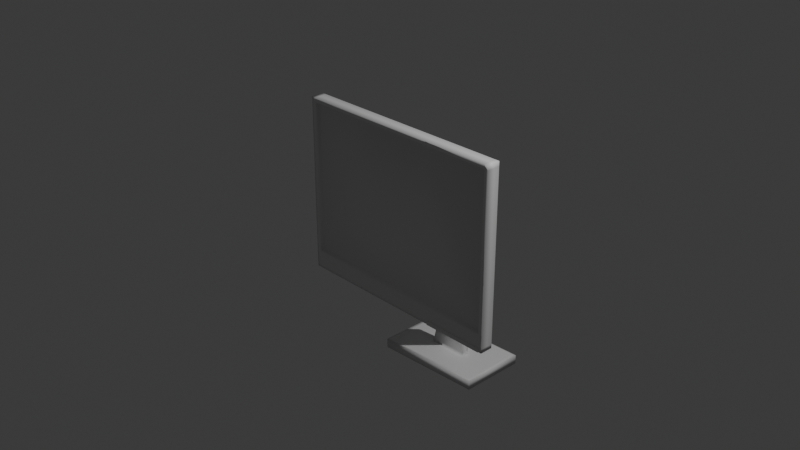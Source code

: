 # Source: RandomObjects.blend  (saved by Blender 4.2.66; exported with 4.5.12 LTS)
import bpy
from mathutils import Matrix  # noqa: F401  (used for matrix-valued properties, if any)

bpy.ops.wm.read_factory_settings(use_empty=True)
scene = bpy.context.scene
scene.name = 'Scene'

# ---- collections
col_collection = bpy.data.collections.new('Collection'); scene.collection.children.link(col_collection)

# ---- materials (node trees are filled in below, after node groups)
mat_material = bpy.data.materials.new('Material')
mat_material.alpha_threshold = 0.0
mat_material.roughness = 0.5
mat_material.line_color = (0.0, 0.0, 0.0, 1.0)

# ---- material node trees
mat_material.use_nodes = True; mat_material.node_tree.nodes.clear()
_N = mat_material.node_tree.nodes; _L = mat_material.node_tree.links
n0 = _N.new('ShaderNodeOutputMaterial'); n0.name = 'Material Output'; n0.location = (300, 300)
n1 = _N.new('ShaderNodeBsdfPrincipled'); n1.name = 'Principled BSDF'; n1.location = (10, 300)
n1.inputs[3].default_value = 1.45
_L.new(n1.outputs[0], n0.inputs[0])
n0.is_active_output = True

# ---- world
world_world = bpy.data.worlds.new('World'); scene.world = world_world
world_world.use_nodes = True; world_world.node_tree.nodes.clear()
_N = world_world.node_tree.nodes; _L = world_world.node_tree.links
n0 = _N.new('ShaderNodeOutputWorld'); n0.name = 'World Output'; n0.location = (300, 300)
n1 = _N.new('ShaderNodeBackground'); n1.name = 'Background'; n1.location = (10, 300)
n1.inputs[0].default_value = (0.05088, 0.05088, 0.05088, 1.0)
_L.new(n1.outputs[0], n0.inputs[0])
n0.is_active_output = True
world_world.color = (0.05088, 0.05088, 0.05088)
world_world.sun_shadow_jitter_overblur = 0.0

# ---- cameras
cam_camera = bpy.data.cameras.new('Camera')
cam_camera.clip_end = 100.0
cam_camera.ortho_scale = 7.314

# ---- lights
light_light = bpy.data.lights.new('Light', 'POINT')
light_light.energy = 1000.0
light_light.shadow_soft_size = 0.1

# ---- meshes
me_cube = bpy.data.meshes.new('Cube')
me_cube.from_pydata([(1.243, 0.07461, 1.0), (1.243, 0.07461, -1.0), (1.243, -0.07461, 1.0), (1.243, -0.07461, -1.0), (-1.243, 0.07461, 1.0), (-1.243, 0.07461, -1.0), (-1.243, -0.07461, 1.0), (-1.243, -0.07461, -1.0), (1.243, 0.07461, 0.9471), (-1.243, -0.07461, 0.9471), (1.243, -0.07461, 0.9471), (-1.243, 0.07461, 0.9471), (1.194, 0.07461, -1.0), (-1.194, 0.07461, -1.0), (1.194, -0.07461, 1.0), (-1.194, -0.07461, 1.0), (-1.194, -0.07461, -1.0), (1.194, -0.07461, -1.0), (-1.194, 0.07461, 1.0), (1.194, 0.07461, 1.0), (-1.194, 0.07461, 0.9471), (1.194, 0.07461, 0.9471), (1.174, -0.03355, 0.9274), (-1.174, -0.03355, 0.9274), (1.243, 0.07461, -0.7976), (1.243, -0.07461, -0.7976), (-1.243, 0.07461, -0.7976), (-1.243, -0.07461, -0.7976), (1.174, -0.03355, -0.7779), (-1.174, -0.03355, -0.7779), (-1.194, 0.07461, -0.7976), (1.194, 0.07461, -0.7976), (1.243, 0.07461, -0.953), (1.243, -0.07461, -0.953), (-1.243, 0.07461, -0.953), (1.194, -0.07461, -0.953), (-1.194, -0.07461, -0.953), (-1.194, 0.07461, -0.953), (1.194, 0.07461, -0.953), (-1.243, -0.07461, -0.953), (-1.243, -0.07461, -0.2413), (1.243, 0.07461, -0.2413), (1.243, -0.07461, -0.2413), (-1.243, 0.07461, -0.2413), (-1.194, 0.07461, -0.2413), (1.194, 0.07461, -0.2413), (1.174, -0.03355, -0.2342), (-1.174, -0.03355, -0.2342), (0.3979, 0.07461, -1.0), (-0.3979, 0.07461, -1.0), (0.3979, -0.07461, 1.0), (-0.3979, -0.07461, 1.0), (-0.3979, -0.07461, -1.0), (0.3979, -0.07461, -1.0), (-0.3979, 0.07461, 1.0), (0.3979, 0.07461, 1.0), (-0.3979, 0.07461, 0.9471), (0.3979, 0.07461, 0.9471), (-0.3979, 0.1308, -0.7976), (0.3979, 0.1308, -0.7976), (0.3913, -0.03355, 0.9274), (-0.3913, -0.03355, 0.9274), (0.3913, -0.03355, -0.7779), (-0.3913, -0.03355, -0.7779), (0.3979, -0.07461, -0.953), (-0.3979, -0.07461, -0.953), (-0.3979, 0.07461, -0.953), (0.3979, 0.07461, -0.953), (-0.3979, 0.1308, -0.2413), (0.3979, 0.1308, -0.2413), (0.3913, -0.03355, -0.2342), (-0.3913, -0.03355, -0.2342), (-0.2429, 0.222, -0.6893), (0.2429, 0.222, -0.6893), (-0.2429, 0.222, -0.3497), (0.2429, 0.222, -0.3497), (-0.2297, 0.3826, -0.6945), (0.2281, 0.3899, -0.696), (-0.2281, 0.4683, -0.5909), (0.2297, 0.4755, -0.5924), (-0.1513, 0.7793, -1.455), (0.1362, 0.7838, -1.458), (-0.1502, 0.8331, -1.262), (0.1372, 0.8376, -1.264), (-0.2368, 0.762, -1.895), (0.221, 0.7692, -1.895), (-0.2351, 0.8477, -1.895), (0.2227, 0.8549, -1.895), (-0.6259, 0.4014, -1.895), (0.6074, 0.4648, -1.895), (-0.6215, 1.152, -1.895), (0.6119, 1.216, -1.895), (-0.4174, 0.6196, -1.912), (0.4013, 0.6618, -1.912), (-0.4154, 0.9551, -1.912), (0.4033, 0.9973, -1.912), (0.1595, 0.4569, -0.816), (0.1607, 0.5172, -0.6822), (-0.1616, 0.5121, -0.6803), (-0.1627, 0.4518, -0.814), (1.209, -0.07461, 0.9624), (1.187, -0.06078, 0.9405), (1.203, -0.07356, 0.9561), (1.196, -0.07056, 0.9497), (1.191, -0.06608, 0.9442), (-1.209, -0.07461, 0.9624), (-1.187, -0.06078, 0.9405), (-1.203, -0.07356, 0.9561), (-1.196, -0.07056, 0.9497), (-1.191, -0.06608, 0.9442), (1.187, -0.06078, -0.791), (1.209, -0.07461, -0.813), (1.191, -0.06608, -0.7947), (1.196, -0.07056, -0.8002), (1.203, -0.07356, -0.8066), (-1.209, -0.07461, -0.813), (-1.187, -0.06078, -0.791), (-1.203, -0.07356, -0.8066), (-1.196, -0.07056, -0.8002), (-1.191, -0.06608, -0.7947), (1.209, -0.07461, -0.2413), (1.187, -0.06078, -0.2389), (1.203, -0.07356, -0.2411), (1.196, -0.07056, -0.2406), (1.191, -0.06608, -0.2398), (-1.187, -0.06078, -0.2389), (-1.209, -0.07461, -0.2413), (-1.191, -0.06608, -0.2398), (-1.196, -0.07056, -0.2406), (-1.203, -0.07356, -0.2411), (0.3979, -0.07461, 0.9624), (0.3957, -0.06078, 0.9405), (0.3977, -0.07356, 0.9561), (0.3973, -0.07056, 0.9497), (0.3965, -0.06608, 0.9442), (-0.3957, -0.06078, 0.9405), (-0.3979, -0.07461, 0.9624), (-0.3965, -0.06608, 0.9442), (-0.3973, -0.07056, 0.9497), (-0.3977, -0.07356, 0.9561), (0.3957, -0.06078, -0.791), (0.3979, -0.07461, -0.813), (0.3965, -0.06608, -0.7947), (0.3973, -0.07056, -0.8002), (0.3977, -0.07356, -0.8066), (-0.3979, -0.07461, -0.813), (-0.3957, -0.06078, -0.791), (-0.3977, -0.07356, -0.8066), (-0.3973, -0.07056, -0.8002), (-0.3965, -0.06608, -0.7947), (0.2161, 0.8536, -1.846), (-0.2285, 0.8465, -1.846), (-0.2301, 0.7633, -1.861), (0.2145, 0.7704, -1.861), (-0.1552, 0.8339, -1.298), (-0.1562, 0.7783, -1.481), (0.1411, 0.783, -1.483), (0.1422, 0.8386, -1.301), (0.1586, 0.4702, -0.8422), (0.1597, 0.5303, -0.706), (-0.1611, 0.5252, -0.704), (-0.1623, 0.4652, -0.8402), (-0.2292, 0.4496, -0.5726), (-0.2307, 0.3704, -0.6941), (0.2292, 0.3771, -0.6955), (0.2307, 0.4563, -0.574), (0.2624, 0.2105, -0.336), (-0.2624, 0.2105, -0.336), (-0.2624, 0.2105, -0.7029), (0.2624, 0.2105, -0.7029), (-0.3704, 0.147, -0.2606), (-0.3704, 0.147, -0.7784), (0.3704, 0.147, -0.7784), (0.3704, 0.147, -0.2606), (-0.5838, 1.122, -1.895), (-0.588, 0.4365, -1.895), (0.5697, 0.4945, -1.895), (0.5739, 1.18, -1.895), (-0.2649, 0.7359, -1.895), (0.249, 0.7472, -1.895), (0.2509, 0.881, -1.895), (-0.2631, 0.8697, -1.895), (-0.6259, 0.4014, -2.004), (0.6074, 0.4648, -2.004), (-0.6215, 1.152, -2.004), (0.6119, 1.216, -2.004), (-0.4312, 0.6052, -1.918), (0.4149, 0.6487, -1.918), (0.4171, 1.012, -1.918), (-0.429, 0.9681, -1.918), (0.5826, 0.4886, -1.993), (-0.5966, 1.128, -1.993), (-0.6008, 0.4276, -1.993), (0.5867, 1.189, -1.993)], [], [(18, 4, 6, 15), (23, 61, 135, 106), (9, 6, 4, 11), (12, 1, 3, 17), (8, 0, 2, 10), (21, 19, 0, 8), (45, 21, 8, 41), (41, 8, 10, 42), (40, 9, 11, 43), (136, 51, 15, 105), (60, 22, 101, 131), (71, 61, 23, 47), (43, 11, 20, 44), (69, 57, 21, 45), (11, 4, 18, 20), (57, 55, 19, 21), (5, 13, 16, 7), (48, 12, 17, 53), (100, 14, 50, 130), (105, 15, 6, 9), (0, 19, 14, 2), (54, 18, 15, 51), (67, 59, 31, 38), (34, 26, 30, 37), (130, 50, 51, 136), (35, 111, 141, 64), (29, 47, 125, 116), (39, 27, 26, 34), (32, 24, 25, 33), (38, 31, 24, 32), (126, 105, 9, 40), (115, 126, 40, 27), (25, 42, 120, 111), (36, 115, 27, 39), (12, 38, 32, 1), (1, 32, 33, 3), (7, 39, 34, 5), (16, 36, 39, 7), (3, 33, 35, 17), (52, 65, 36, 16), (5, 34, 37, 13), (48, 67, 38, 12), (65, 145, 115, 36), (42, 10, 100, 120), (59, 69, 45, 31), (26, 43, 44, 30), (63, 71, 47, 29), (28, 62, 140, 110), (63, 29, 116, 146), (27, 40, 43, 26), (24, 41, 42, 25), (31, 45, 41, 24), (28, 46, 70, 62), (62, 70, 71, 63), (30, 44, 68, 58), (167, 166, 75, 74), (13, 37, 66, 49), (49, 66, 67, 48), (17, 35, 64, 53), (53, 64, 65, 52), (33, 25, 111, 35), (47, 23, 106, 125), (64, 141, 145, 65), (46, 28, 110, 121), (62, 63, 146, 140), (37, 30, 58, 66), (66, 58, 59, 67), (19, 55, 50, 14), (55, 54, 51, 50), (22, 46, 121, 101), (61, 60, 131, 135), (13, 49, 52, 16), (49, 48, 53, 52), (20, 18, 54, 56), (56, 54, 55, 57), (44, 20, 56, 68), (68, 56, 57, 69), (46, 22, 60, 70), (70, 60, 61, 71), (163, 162, 78, 76), (168, 167, 74, 72), (169, 168, 72, 73), (166, 169, 73, 75), (159, 158, 81, 83), (164, 163, 76, 77), (165, 164, 77, 79), (162, 165, 79, 78), (151, 150, 87, 86), (160, 159, 83, 82), (161, 160, 82, 80), (158, 161, 80, 81), (175, 174, 90, 88), (152, 151, 86, 84), (153, 152, 84, 85), (150, 153, 85, 87), (91, 89, 183, 185), (176, 175, 88, 89), (177, 176, 89, 91), (174, 177, 91, 90), (92, 94, 95, 93), (90, 91, 185, 184), (88, 90, 184, 182), (89, 88, 182, 183), (77, 76, 99, 96), (76, 78, 98, 99), (78, 79, 97, 98), (79, 77, 96, 97), (136, 105, 107, 139), (139, 107, 108, 138), (138, 108, 109, 137), (137, 109, 106, 135), (121, 110, 112, 124), (124, 112, 113, 123), (123, 113, 114, 122), (122, 114, 111, 120), (126, 115, 117, 129), (129, 117, 118, 128), (128, 118, 119, 127), (127, 119, 116, 125), (146, 116, 119, 149), (149, 119, 118, 148), (148, 118, 117, 147), (147, 117, 115, 145), (101, 121, 124, 104), (104, 124, 123, 103), (103, 123, 122, 102), (102, 122, 120, 100), (105, 126, 129, 107), (107, 129, 128, 108), (108, 128, 127, 109), (109, 127, 125, 106), (100, 130, 132, 102), (102, 132, 133, 103), (103, 133, 134, 104), (104, 134, 131, 101), (130, 136, 139, 132), (132, 139, 138, 133), (133, 138, 137, 134), (134, 137, 135, 131), (110, 140, 142, 112), (112, 142, 143, 113), (113, 143, 144, 114), (114, 144, 141, 111), (140, 146, 149, 142), (142, 149, 148, 143), (143, 148, 147, 144), (144, 147, 145, 141), (10, 2, 14, 100), (157, 156, 153, 150), (156, 155, 152, 153), (155, 154, 151, 152), (154, 157, 150, 151), (82, 83, 157, 154), (80, 82, 154, 155), (81, 80, 155, 156), (83, 81, 156, 157), (96, 99, 161, 158), (99, 98, 160, 161), (98, 97, 159, 160), (97, 96, 158, 159), (74, 75, 165, 162), (75, 73, 164, 165), (73, 72, 163, 164), (72, 74, 162, 163), (173, 172, 169, 166), (172, 171, 168, 169), (171, 170, 167, 168), (170, 173, 166, 167), (68, 69, 173, 170), (58, 68, 170, 171), (59, 58, 171, 172), (69, 59, 172, 173), (181, 180, 177, 174), (180, 179, 176, 177), (179, 178, 175, 176), (178, 181, 174, 175), (84, 86, 181, 178), (85, 84, 178, 179), (87, 85, 179, 180), (86, 87, 180, 181), (192, 190, 183, 182), (193, 191, 184, 185), (191, 192, 182, 184), (190, 193, 185, 183), (93, 95, 188, 187), (94, 92, 186, 189), (95, 94, 189, 188), (92, 93, 187, 186), (187, 188, 193, 190), (189, 186, 192, 191), (188, 189, 191, 193), (186, 187, 190, 192)])
me_cube.polygons.foreach_set('use_smooth', [True] * 192)
_uv = me_cube.uv_layers.new(name='UVMap')
_uv.uv.foreach_set('vector', [0.8701, 0.5, 0.875, 0.5, 0.875, 0.75, 0.8701, 0.75, 0.6159, 0.9931, 0.6159, 0.9144, 0.6176, 0.9148, 0.6176, 0.9944, 0.6184, 0.0, 0.625, 0.0, 0.625, 0.25, 0.6184, 0.25, 0.3701, 0.5, 0.375, 0.5, 0.375, 0.75, 0.3701, 0.75, 0.6184, 0.5, 0.625, 0.5, 0.625, 0.75, 0.6184, 0.75, 0.6184, 0.4951, 0.625, 0.4951, 0.625, 0.5, 0.6184, 0.5, 0.4698, 0.4951, 0.6184, 0.4951, 0.6184, 0.5, 0.4698, 0.5, 0.4698, 0.5, 0.6184, 0.5, 0.6184, 0.75, 0.4698, 0.75, 0.4698, 0.0, 0.6184, 0.0, 0.6184, 0.25, 0.4698, 0.25, 0.6203, 0.915, 0.625, 0.915, 0.625, 0.9951, 0.6203, 0.9966, 0.6159, 0.8356, 0.6159, 0.7569, 0.6176, 0.7556, 0.6176, 0.8352, 0.4707, 0.9144, 0.6159, 0.9144, 0.6159, 0.9931, 0.4707, 0.9931, 0.4698, 0.25, 0.6184, 0.25, 0.6184, 0.2549, 0.4698, 0.2549, 0.4698, 0.415, 0.6184, 0.415, 0.6184, 0.4951, 0.4698, 0.4951, 0.6184, 0.25, 0.625, 0.25, 0.625, 0.2549, 0.6184, 0.2549, 0.6184, 0.415, 0.625, 0.415, 0.625, 0.4951, 0.6184, 0.4951, 0.125, 0.5, 0.1299, 0.5, 0.1299, 0.75, 0.125, 0.75, 0.29, 0.5, 0.3701, 0.5, 0.3701, 0.75, 0.29, 0.75, 0.6203, 0.7534, 0.625, 0.7549, 0.625, 0.835, 0.6203, 0.835, 0.6203, 0.9966, 0.625, 0.9951, 0.625, 1.0, 0.6184, 1.0, 0.625, 0.5, 0.6299, 0.5, 0.6299, 0.75, 0.625, 0.75, 0.79, 0.5, 0.8701, 0.5, 0.8701, 0.75, 0.79, 0.75, 0.3809, 0.415, 0.4003, 0.415, 0.4003, 0.4951, 0.3809, 0.4951, 0.3809, 0.25, 0.4003, 0.25, 0.4003, 0.2549, 0.3809, 0.2549, 0.6203, 0.835, 0.625, 0.835, 0.625, 0.915, 0.6203, 0.915, 0.3809, 0.7549, 0.3984, 0.7534, 0.3984, 0.835, 0.3809, 0.835, 0.4028, 0.9931, 0.4707, 0.9931, 0.4701, 0.9944, 0.4011, 0.9944, 0.3809, 0.0, 0.4003, 0.0, 0.4003, 0.25, 0.3809, 0.25, 0.3809, 0.5, 0.4003, 0.5, 0.4003, 0.75, 0.3809, 0.75, 0.3809, 0.4951, 0.4003, 0.4951, 0.4003, 0.5, 0.3809, 0.5, 0.4698, 0.9966, 0.6203, 0.9966, 0.6184, 1.0, 0.4698, 1.0, 0.3984, 0.9966, 0.4698, 0.9966, 0.4698, 1.0, 0.4003, 1.0, 0.4003, 0.75, 0.4698, 0.75, 0.4698, 0.7534, 0.3984, 0.7534, 0.3809, 0.9951, 0.3984, 0.9966, 0.4003, 1.0, 0.3809, 1.0, 0.375, 0.4951, 0.3809, 0.4951, 0.3809, 0.5, 0.375, 0.5, 0.375, 0.5, 0.3809, 0.5, 0.3809, 0.75, 0.375, 0.75, 0.375, 0.0, 0.3809, 0.0, 0.3809, 0.25, 0.375, 0.25, 0.375, 0.9951, 0.3809, 0.9951, 0.3809, 1.0, 0.375, 1.0, 0.375, 0.75, 0.3809, 0.75, 0.3809, 0.7549, 0.375, 0.7549, 0.375, 0.915, 0.3809, 0.915, 0.3809, 0.9951, 0.375, 0.9951, 0.375, 0.25, 0.3809, 0.25, 0.3809, 0.2549, 0.375, 0.2549, 0.375, 0.415, 0.3809, 0.415, 0.3809, 0.4951, 0.375, 0.4951, 0.3809, 0.915, 0.3984, 0.915, 0.3984, 0.9966, 0.3809, 0.9951, 0.4698, 0.75, 0.6184, 0.75, 0.6203, 0.7534, 0.4698, 0.7534, 0.4003, 0.415, 0.4698, 0.415, 0.4698, 0.4951, 0.4003, 0.4951, 0.4003, 0.25, 0.4698, 0.25, 0.4698, 0.2549, 0.4003, 0.2549, 0.4028, 0.9144, 0.4707, 0.9144, 0.4707, 0.9931, 0.4028, 0.9931, 0.4028, 0.7569, 0.4028, 0.8356, 0.4011, 0.8352, 0.4011, 0.7556, 0.4028, 0.9144, 0.4028, 0.9931, 0.4011, 0.9944, 0.4011, 0.9148, 0.4003, 0.0, 0.4698, 0.0, 0.4698, 0.25, 0.4003, 0.25, 0.4003, 0.5, 0.4698, 0.5, 0.4698, 0.75, 0.4003, 0.75, 0.4003, 0.4951, 0.4698, 0.4951, 0.4698, 0.5, 0.4003, 0.5, 0.4028, 0.7569, 0.4707, 0.7569, 0.4707, 0.8356, 0.4028, 0.8356, 0.4028, 0.8356, 0.4707, 0.8356, 0.4707, 0.9144, 0.4028, 0.9144, 0.4003, 0.2549, 0.4698, 0.2549, 0.4698, 0.335, 0.4003, 0.335, 0.4698, 0.335, 0.4698, 0.415, 0.4698, 0.415, 0.4698, 0.335, 0.375, 0.2549, 0.3809, 0.2549, 0.3809, 0.335, 0.375, 0.335, 0.375, 0.335, 0.3809, 0.335, 0.3809, 0.415, 0.375, 0.415, 0.375, 0.7549, 0.3809, 0.7549, 0.3809, 0.835, 0.375, 0.835, 0.375, 0.835, 0.3809, 0.835, 0.3809, 0.915, 0.375, 0.915, 0.3809, 0.75, 0.4003, 0.75, 0.3984, 0.7534, 0.3809, 0.7549, 0.4707, 0.9931, 0.6159, 0.9931, 0.6176, 0.9944, 0.4701, 0.9944, 0.3809, 0.835, 0.3984, 0.835, 0.3984, 0.915, 0.3809, 0.915, 0.4707, 0.7569, 0.4028, 0.7569, 0.4011, 0.7556, 0.4701, 0.7556, 0.4028, 0.8356, 0.4028, 0.9144, 0.4011, 0.9148, 0.4011, 0.8352, 0.3809, 0.2549, 0.4003, 0.2549, 0.4003, 0.335, 0.3809, 0.335, 0.3809, 0.335, 0.4003, 0.335, 0.4003, 0.415, 0.3809, 0.415, 0.6299, 0.5, 0.71, 0.5, 0.71, 0.75, 0.6299, 0.75, 0.71, 0.5, 0.79, 0.5, 0.79, 0.75, 0.71, 0.75, 0.6159, 0.7569, 0.4707, 0.7569, 0.4701, 0.7556, 0.6176, 0.7556, 0.6159, 0.9144, 0.6159, 0.8356, 0.6176, 0.8352, 0.6176, 0.9148, 0.1299, 0.5, 0.21, 0.5, 0.21, 0.75, 0.1299, 0.75, 0.21, 0.5, 0.29, 0.5, 0.29, 0.75, 0.21, 0.75, 0.6184, 0.2549, 0.625, 0.2549, 0.625, 0.335, 0.6184, 0.335, 0.6184, 0.335, 0.625, 0.335, 0.625, 0.415, 0.6184, 0.415, 0.4698, 0.2549, 0.6184, 0.2549, 0.6184, 0.335, 0.4698, 0.335, 0.4698, 0.335, 0.6184, 0.335, 0.6184, 0.415, 0.4698, 0.415, 0.4707, 0.7569, 0.6159, 0.7569, 0.6159, 0.8356, 0.4707, 0.8356, 0.4707, 0.8356, 0.6159, 0.8356, 0.6159, 0.9144, 0.4707, 0.9144, 0.4003, 0.335, 0.4698, 0.335, 0.4698, 0.335, 0.4003, 0.335, 0.4003, 0.335, 0.4698, 0.335, 0.4698, 0.335, 0.4003, 0.335, 0.4003, 0.415, 0.4003, 0.335, 0.4003, 0.335, 0.4003, 0.415, 0.4698, 0.415, 0.4003, 0.415, 0.4003, 0.415, 0.4698, 0.415, 0.4698, 0.415, 0.4003, 0.415, 0.4003, 0.415, 0.4698, 0.415, 0.4003, 0.415, 0.4003, 0.335, 0.4003, 0.335, 0.4003, 0.415, 0.4698, 0.415, 0.4003, 0.415, 0.4003, 0.415, 0.4698, 0.415, 0.4698, 0.335, 0.4698, 0.415, 0.4698, 0.415, 0.4698, 0.335, 0.4698, 0.335, 0.4698, 0.415, 0.4698, 0.415, 0.4698, 0.335, 0.4698, 0.335, 0.4698, 0.415, 0.4698, 0.415, 0.4698, 0.335, 0.4003, 0.335, 0.4698, 0.335, 0.4698, 0.335, 0.4003, 0.335, 0.4003, 0.415, 0.4003, 0.335, 0.4003, 0.335, 0.4003, 0.415, 0.4003, 0.335, 0.4698, 0.335, 0.4698, 0.335, 0.4003, 0.335, 0.4003, 0.335, 0.4698, 0.335, 0.4698, 0.335, 0.4003, 0.335, 0.4003, 0.415, 0.4003, 0.335, 0.4003, 0.335, 0.4003, 0.415, 0.4698, 0.415, 0.4003, 0.415, 0.4003, 0.415, 0.4698, 0.415, 0.4698, 0.415, 0.4003, 0.415, 0.4003, 0.415, 0.4698, 0.415, 0.4003, 0.415, 0.4003, 0.335, 0.4003, 0.335, 0.4003, 0.415, 0.4698, 0.415, 0.4003, 0.415, 0.4003, 0.415, 0.4698, 0.415, 0.4698, 0.335, 0.4698, 0.415, 0.4698, 0.415, 0.4698, 0.335, 0.4195, 0.3484, 0.4506, 0.3484, 0.4506, 0.4016, 0.4195, 0.4016, 0.4698, 0.335, 0.4698, 0.415, 0.4698, 0.415, 0.4698, 0.335, 0.4003, 0.335, 0.4698, 0.335, 0.4698, 0.335, 0.4003, 0.335, 0.4003, 0.415, 0.4003, 0.335, 0.4003, 0.335, 0.4003, 0.415, 0.4003, 0.415, 0.4003, 0.335, 0.4003, 0.335, 0.4003, 0.415, 0.4003, 0.335, 0.4698, 0.335, 0.4698, 0.335, 0.4003, 0.335, 0.4698, 0.335, 0.4698, 0.415, 0.4698, 0.415, 0.4698, 0.335, 0.4698, 0.415, 0.4003, 0.415, 0.4003, 0.415, 0.4698, 0.415, 0.6203, 0.915, 0.6203, 0.9966, 0.6195, 0.996, 0.6195, 0.915, 0.6195, 0.915, 0.6195, 0.996, 0.6184, 0.9951, 0.6184, 0.915, 0.6184, 0.915, 0.6184, 0.9951, 0.618, 0.9948, 0.6179, 0.9149, 0.6179, 0.9149, 0.618, 0.9948, 0.6176, 0.9944, 0.6176, 0.9148, 0.4701, 0.7556, 0.4011, 0.7556, 0.4007, 0.7552, 0.47, 0.7553, 0.47, 0.7553, 0.4007, 0.7552, 0.4003, 0.7549, 0.4699, 0.7549, 0.4699, 0.7549, 0.4003, 0.7549, 0.3992, 0.754, 0.4699, 0.754, 0.4699, 0.754, 0.3992, 0.754, 0.3984, 0.7534, 0.4698, 0.7534, 0.4698, 0.9966, 0.3984, 0.9966, 0.3992, 0.996, 0.4699, 0.996, 0.4699, 0.996, 0.3992, 0.996, 0.4003, 0.9951, 0.4699, 0.9951, 0.4699, 0.9951, 0.4003, 0.9951, 0.4007, 0.9948, 0.47, 0.9947, 0.47, 0.9947, 0.4007, 0.9948, 0.4011, 0.9944, 0.4701, 0.9944, 0.4011, 0.9148, 0.4011, 0.9944, 0.4007, 0.9948, 0.4008, 0.9149, 0.4008, 0.9149, 0.4007, 0.9948, 0.4003, 0.9951, 0.4003, 0.915, 0.4003, 0.915, 0.4003, 0.9951, 0.3992, 0.996, 0.3992, 0.915, 0.3992, 0.915, 0.3992, 0.996, 0.3984, 0.9966, 0.3984, 0.915, 0.6176, 0.7556, 0.4701, 0.7556, 0.47, 0.7553, 0.618, 0.7552, 0.618, 0.7552, 0.47, 0.7553, 0.4699, 0.7549, 0.6184, 0.7549, 0.6184, 0.7549, 0.4699, 0.7549, 0.4699, 0.754, 0.6195, 0.754, 0.6195, 0.754, 0.4699, 0.754, 0.4698, 0.7534, 0.6203, 0.7534, 0.6203, 0.9966, 0.4698, 0.9966, 0.4699, 0.996, 0.6195, 0.996, 0.6195, 0.996, 0.4699, 0.996, 0.4699, 0.9951, 0.6184, 0.9951, 0.6184, 0.9951, 0.4699, 0.9951, 0.47, 0.9947, 0.618, 0.9948, 0.618, 0.9948, 0.47, 0.9947, 0.4701, 0.9944, 0.6176, 0.9944, 0.6203, 0.7534, 0.6203, 0.835, 0.6195, 0.835, 0.6195, 0.754, 0.6195, 0.754, 0.6195, 0.835, 0.6184, 0.835, 0.6184, 0.7549, 0.6184, 0.7549, 0.6184, 0.835, 0.6179, 0.8351, 0.618, 0.7552, 0.618, 0.7552, 0.6179, 0.8351, 0.6176, 0.8352, 0.6176, 0.7556, 0.6203, 0.835, 0.6203, 0.915, 0.6195, 0.915, 0.6195, 0.835, 0.6195, 0.835, 0.6195, 0.915, 0.6184, 0.915, 0.6184, 0.835, 0.6184, 0.835, 0.6184, 0.915, 0.6179, 0.9149, 0.6179, 0.8351, 0.6179, 0.8351, 0.6179, 0.9149, 0.6176, 0.9148, 0.6176, 0.8352, 0.4011, 0.7556, 0.4011, 0.8352, 0.4008, 0.8351, 0.4007, 0.7552, 0.4007, 0.7552, 0.4008, 0.8351, 0.4003, 0.835, 0.4003, 0.7549, 0.4003, 0.7549, 0.4003, 0.835, 0.3992, 0.835, 0.3992, 0.754, 0.3992, 0.754, 0.3992, 0.835, 0.3984, 0.835, 0.3984, 0.7534, 0.4011, 0.8352, 0.4011, 0.9148, 0.4008, 0.9149, 0.4008, 0.8351, 0.4008, 0.8351, 0.4008, 0.9149, 0.4003, 0.915, 0.4003, 0.835, 0.4003, 0.835, 0.4003, 0.915, 0.3992, 0.915, 0.3992, 0.835, 0.3992, 0.835, 0.3992, 0.915, 0.3984, 0.915, 0.3984, 0.835, 0.6184, 0.75, 0.625, 0.75, 0.625, 0.7549, 0.6203, 0.7534, 0.4698, 0.415, 0.4003, 0.415, 0.4003, 0.415, 0.4698, 0.415, 0.4003, 0.415, 0.4003, 0.335, 0.4003, 0.335, 0.4003, 0.415, 0.4003, 0.335, 0.4698, 0.335, 0.4698, 0.335, 0.4003, 0.335, 0.4698, 0.335, 0.4698, 0.415, 0.4698, 0.415, 0.4698, 0.335, 0.4698, 0.335, 0.4698, 0.415, 0.4698, 0.415, 0.4698, 0.335, 0.4003, 0.335, 0.4698, 0.335, 0.4698, 0.335, 0.4003, 0.335, 0.4003, 0.415, 0.4003, 0.335, 0.4003, 0.335, 0.4003, 0.415, 0.4698, 0.415, 0.4003, 0.415, 0.4003, 0.415, 0.4698, 0.415, 0.4003, 0.415, 0.4003, 0.335, 0.4003, 0.335, 0.4003, 0.415, 0.4003, 0.335, 0.4698, 0.335, 0.4698, 0.335, 0.4003, 0.335, 0.4698, 0.335, 0.4698, 0.415, 0.4698, 0.415, 0.4698, 0.335, 0.4698, 0.415, 0.4003, 0.415, 0.4003, 0.415, 0.4698, 0.415, 0.4698, 0.335, 0.4698, 0.415, 0.4698, 0.415, 0.4698, 0.335, 0.4698, 0.415, 0.4003, 0.415, 0.4003, 0.415, 0.4698, 0.415, 0.4003, 0.415, 0.4003, 0.335, 0.4003, 0.335, 0.4003, 0.415, 0.4003, 0.335, 0.4698, 0.335, 0.4698, 0.335, 0.4003, 0.335, 0.4698, 0.415, 0.4003, 0.415, 0.4003, 0.415, 0.4698, 0.415, 0.4003, 0.415, 0.4003, 0.335, 0.4003, 0.335, 0.4003, 0.415, 0.4003, 0.335, 0.4698, 0.335, 0.4698, 0.335, 0.4003, 0.335, 0.4698, 0.335, 0.4698, 0.415, 0.4698, 0.415, 0.4698, 0.335, 0.4698, 0.335, 0.4698, 0.415, 0.4698, 0.415, 0.4698, 0.335, 0.4003, 0.335, 0.4698, 0.335, 0.4698, 0.335, 0.4003, 0.335, 0.4003, 0.415, 0.4003, 0.335, 0.4003, 0.335, 0.4003, 0.415, 0.4698, 0.415, 0.4003, 0.415, 0.4003, 0.415, 0.4698, 0.415, 0.4698, 0.335, 0.4698, 0.415, 0.4698, 0.415, 0.4698, 0.335, 0.4698, 0.415, 0.4003, 0.415, 0.4003, 0.415, 0.4698, 0.415, 0.4003, 0.415, 0.4003, 0.335, 0.4003, 0.335, 0.4003, 0.415, 0.4003, 0.335, 0.4698, 0.335, 0.4698, 0.335, 0.4003, 0.335, 0.4003, 0.335, 0.4698, 0.335, 0.4698, 0.335, 0.4003, 0.335, 0.4003, 0.415, 0.4003, 0.335, 0.4003, 0.335, 0.4003, 0.415, 0.4698, 0.415, 0.4003, 0.415, 0.4003, 0.415, 0.4698, 0.415, 0.4698, 0.335, 0.4698, 0.415, 0.4698, 0.415, 0.4698, 0.335, 0.4026, 0.3366, 0.4026, 0.4134, 0.4003, 0.415, 0.4003, 0.335, 0.4675, 0.4134, 0.4675, 0.3366, 0.4698, 0.335, 0.4698, 0.415, 0.4675, 0.3366, 0.4026, 0.3366, 0.4003, 0.335, 0.4698, 0.335, 0.4026, 0.4134, 0.4675, 0.4134, 0.4698, 0.415, 0.4003, 0.415, 0.4195, 0.4016, 0.4506, 0.4016, 0.4519, 0.4025, 0.4183, 0.4025, 0.4506, 0.3484, 0.4195, 0.3484, 0.4183, 0.3475, 0.4519, 0.3475, 0.4506, 0.4016, 0.4506, 0.3484, 0.4519, 0.3475, 0.4519, 0.4025, 0.4195, 0.3484, 0.4195, 0.4016, 0.4183, 0.4025, 0.4183, 0.3475, 0.4183, 0.4025, 0.4519, 0.4025, 0.4675, 0.4134, 0.4026, 0.4134, 0.4519, 0.3475, 0.4183, 0.3475, 0.4026, 0.3366, 0.4675, 0.3366, 0.4519, 0.4025, 0.4519, 0.3475, 0.4675, 0.3366, 0.4675, 0.4134, 0.4183, 0.3475, 0.4183, 0.4025, 0.4026, 0.4134, 0.4026, 0.3366])
me_cube.materials.append(mat_material)
me_cube.use_mirror_vertex_groups = False
me_cube.update()
me_cube_001 = bpy.data.meshes.new('Cube.001')
me_cube_001.from_pydata([(0.4949, -0.07461, -1.0), (1.206, -0.07461, -1.0), (1.206, -0.07461, -0.953), (0.4949, -0.07461, -0.953), (0.6135, -0.07461, -1.0), (0.732, -0.07461, -1.0), (0.8506, -0.07461, -1.0), (0.9692, -0.07461, -1.0), (1.088, -0.07461, -1.0), (1.088, -0.07461, -0.953), (0.9692, -0.07461, -0.953), (0.8506, -0.07461, -0.953), (0.732, -0.07461, -0.953), (0.6135, -0.07461, -0.953), (1.076, -0.08814, -0.9884), (1.195, -0.08814, -0.9884), (1.195, -0.08814, -0.9645), (0.5048, -0.08814, -0.9629), (0.5048, -0.08814, -0.9901), (0.6036, -0.08814, -0.9629), (0.6036, -0.08814, -0.9901), (0.7211, -0.08814, -0.989), (0.8395, -0.08814, -0.9889), (0.9583, -0.08814, -0.9891), (1.076, -0.08814, -0.9646), (0.9583, -0.08814, -0.9639), (0.8395, -0.08814, -0.9641), (0.7211, -0.08814, -0.964), (0.4949, -0.08359, -0.953), (0.4949, -0.08359, -1.0), (0.6244, -0.08814, -0.964), (0.6244, -0.08814, -0.989), (0.6135, -0.08359, -1.0), (0.7432, -0.08814, -0.9889), (0.7432, -0.08814, -0.9641), (0.6135, -0.08359, -0.953), (0.732, -0.08359, -1.0), (0.8615, -0.08814, -0.9891), (0.8615, -0.08814, -0.9639), (0.732, -0.08359, -0.953), (0.8506, -0.08359, -1.0), (0.9808, -0.08814, -0.9884), (0.9808, -0.08814, -0.9646), (0.8506, -0.08359, -0.953), (0.9692, -0.08359, -1.0), (1.099, -0.08814, -0.9884), (1.099, -0.08814, -0.9645), (0.9692, -0.08359, -0.953), (1.088, -0.08359, -1.0), (1.206, -0.08359, -1.0), (1.206, -0.08359, -0.953), (1.088, -0.08359, -0.953)], [], [(4, 0, 3, 13), (1, 8, 9, 2), (8, 7, 10, 9), (7, 6, 11, 10), (6, 5, 12, 11), (5, 4, 13, 12), (20, 19, 17, 18), (15, 16, 46, 45), (14, 24, 42, 41), (23, 25, 38, 37), (22, 26, 34, 33), (21, 27, 30, 31), (2, 9, 51, 50), (3, 0, 29, 28), (9, 10, 47, 51), (13, 3, 28, 35), (10, 11, 43, 47), (0, 4, 32, 29), (11, 12, 39, 43), (4, 5, 36, 32), (12, 13, 35, 39), (5, 6, 40, 36), (6, 7, 44, 40), (8, 1, 49, 48), (7, 8, 48, 44), (1, 2, 50, 49), (18, 17, 28, 29), (17, 19, 35, 28), (20, 18, 29, 32), (19, 20, 32, 35), (21, 31, 32, 36), (30, 27, 39, 35), (27, 21, 36, 39), (31, 30, 35, 32), (22, 33, 36, 40), (34, 26, 43, 39), (26, 22, 40, 43), (33, 34, 39, 36), (23, 37, 40, 44), (38, 25, 47, 43), (25, 23, 44, 47), (37, 38, 43, 40), (14, 41, 44, 48), (42, 24, 51, 47), (24, 14, 48, 51), (41, 42, 47, 44), (15, 45, 48, 49), (16, 15, 49, 50), (46, 16, 50, 51), (45, 46, 51, 48)])
_uv = me_cube_001.uv_layers.new(name='UVMap')
_uv.uv.foreach_set('vector', [0.375, 0.9551, 0.375, 0.9951, 0.3809, 0.9951, 0.3809, 0.9551, 0.375, 0.7549, 0.375, 0.7949, 0.3809, 0.7949, 0.3809, 0.7549, 0.375, 0.7949, 0.375, 0.835, 0.3809, 0.835, 0.3809, 0.7949, 0.375, 0.835, 0.375, 0.875, 0.3809, 0.875, 0.3809, 0.835, 0.375, 0.875, 0.375, 0.915, 0.3809, 0.915, 0.3809, 0.875, 0.375, 0.915, 0.375, 0.9551, 0.3809, 0.9551, 0.3809, 0.915, 0.3762, 0.9584, 0.3796, 0.9584, 0.3796, 0.9918, 0.3762, 0.9918, 0.3764, 0.7588, 0.3794, 0.7588, 0.3794, 0.791, 0.3764, 0.791, 0.3764, 0.7989, 0.3794, 0.7989, 0.3794, 0.8311, 0.3764, 0.8311, 0.3764, 0.8386, 0.3795, 0.8386, 0.3795, 0.8713, 0.3764, 0.8713, 0.3764, 0.8788, 0.3795, 0.8788, 0.3795, 0.9113, 0.3764, 0.9113, 0.3764, 0.9187, 0.3795, 0.9187, 0.3795, 0.9514, 0.3764, 0.9514, 0.3809, 0.7549, 0.3809, 0.7949, 0.3809, 0.7949, 0.3809, 0.7549, 0.3809, 0.9951, 0.375, 0.9951, 0.375, 0.9951, 0.3809, 0.9951, 0.3809, 0.7949, 0.3809, 0.835, 0.3809, 0.835, 0.3809, 0.7949, 0.3809, 0.9551, 0.3809, 0.9951, 0.3809, 0.9951, 0.3809, 0.9551, 0.3809, 0.835, 0.3809, 0.875, 0.3809, 0.875, 0.3809, 0.835, 0.375, 0.9951, 0.375, 0.9551, 0.375, 0.9551, 0.375, 0.9951, 0.3809, 0.875, 0.3809, 0.915, 0.3809, 0.915, 0.3809, 0.875, 0.375, 0.9551, 0.375, 0.915, 0.375, 0.915, 0.375, 0.9551, 0.3809, 0.915, 0.3809, 0.9551, 0.3809, 0.9551, 0.3809, 0.915, 0.375, 0.915, 0.375, 0.875, 0.375, 0.875, 0.375, 0.915, 0.375, 0.875, 0.375, 0.835, 0.375, 0.835, 0.375, 0.875, 0.375, 0.7949, 0.375, 0.7549, 0.375, 0.7549, 0.375, 0.7949, 0.375, 0.835, 0.375, 0.7949, 0.375, 0.7949, 0.375, 0.835, 0.375, 0.7549, 0.3809, 0.7549, 0.3809, 0.7549, 0.375, 0.7549, 0.3762, 0.9918, 0.3796, 0.9918, 0.3809, 0.9951, 0.375, 0.9951, 0.3796, 0.9918, 0.3796, 0.9584, 0.3809, 0.9551, 0.3809, 0.9951, 0.3762, 0.9584, 0.3762, 0.9918, 0.375, 0.9951, 0.375, 0.9551, 0.3796, 0.9584, 0.3762, 0.9584, 0.375, 0.9551, 0.3809, 0.9551, 0.3764, 0.9187, 0.3764, 0.9514, 0.375, 0.9551, 0.375, 0.915, 0.3795, 0.9514, 0.3795, 0.9187, 0.3809, 0.915, 0.3809, 0.9551, 0.3795, 0.9187, 0.3764, 0.9187, 0.375, 0.915, 0.3809, 0.915, 0.3764, 0.9514, 0.3795, 0.9514, 0.3809, 0.9551, 0.375, 0.9551, 0.3764, 0.8788, 0.3764, 0.9113, 0.375, 0.915, 0.375, 0.875, 0.3795, 0.9113, 0.3795, 0.8788, 0.3809, 0.875, 0.3809, 0.915, 0.3795, 0.8788, 0.3764, 0.8788, 0.375, 0.875, 0.3809, 0.875, 0.3764, 0.9113, 0.3795, 0.9113, 0.3809, 0.915, 0.375, 0.915, 0.3764, 0.8386, 0.3764, 0.8713, 0.375, 0.875, 0.375, 0.835, 0.3795, 0.8713, 0.3795, 0.8386, 0.3809, 0.835, 0.3809, 0.875, 0.3795, 0.8386, 0.3764, 0.8386, 0.375, 0.835, 0.3809, 0.835, 0.3764, 0.8713, 0.3795, 0.8713, 0.3809, 0.875, 0.375, 0.875, 0.3764, 0.7989, 0.3764, 0.8311, 0.375, 0.835, 0.375, 0.7949, 0.3794, 0.8311, 0.3794, 0.7989, 0.3809, 0.7949, 0.3809, 0.835, 0.3794, 0.7989, 0.3764, 0.7989, 0.375, 0.7949, 0.3809, 0.7949, 0.3764, 0.8311, 0.3794, 0.8311, 0.3809, 0.835, 0.375, 0.835, 0.3764, 0.7588, 0.3764, 0.791, 0.375, 0.7949, 0.375, 0.7549, 0.3794, 0.7588, 0.3764, 0.7588, 0.375, 0.7549, 0.3809, 0.7549, 0.3794, 0.791, 0.3794, 0.7588, 0.3809, 0.7549, 0.3809, 0.7949, 0.3764, 0.791, 0.3794, 0.791, 0.3809, 0.7949, 0.375, 0.7949])
me_cube_001.materials.append(mat_material)
me_cube_001.use_mirror_vertex_groups = False
me_cube_001.update()

# ---- objects
ob_cube = bpy.data.objects.new('Cube', me_cube)
ob_light = bpy.data.objects.new('Light', light_light)
ob_camera = bpy.data.objects.new('Camera', cam_camera)
ob_cube_001 = bpy.data.objects.new('Cube.001', me_cube_001)

# ---- transforms, parenting, visibility, modifiers, constraints
ob_cube.location = (0.0, 0.0, 0.0)
ob_cube.lock_rotations_4d = False
ob_cube.empty_display_type = 'ARROWS'
ob_cube.lineart.crease_threshold = 0.0
ob_light.location = (4.076, 1.005, 5.904)
ob_light.rotation_euler = (0.6503, 0.05522, 1.866)
ob_light.lock_rotations_4d = False
ob_light.empty_display_type = 'ARROWS'
ob_light.color = (0.0, 0.0, 0.0, 0.0)
ob_light.lineart.crease_threshold = 0.0
ob_camera.location = (7.359, -6.926, 4.958)
ob_camera.rotation_euler = (1.109, 0.0, 0.8149)
ob_camera.lock_rotations_4d = False
ob_camera.empty_display_type = 'ARROWS'
ob_camera.color = (0.0, 0.0, 0.0, 0.0)
ob_camera.display_type = 'WIRE'
ob_camera.lineart.crease_threshold = 0.0
ob_cube_001.location = (0.0, 0.0, 0.0)
ob_cube_001.lock_rotations_4d = False
ob_cube_001.empty_display_type = 'ARROWS'
ob_cube_001.lineart.crease_threshold = 0.0

# ---- collection membership
col_collection.objects.link(ob_cube)
col_collection.objects.link(ob_light)
col_collection.objects.link(ob_camera)
col_collection.objects.link(ob_cube_001)

# ---- scene / render settings (as saved in the file)
scene.camera = ob_camera
scene.frame_start = 1; scene.frame_end = 250; scene.frame_set(1)
scene.render.engine = 'BLENDER_EEVEE_NEXT'
bpy.context.view_layer.update()
